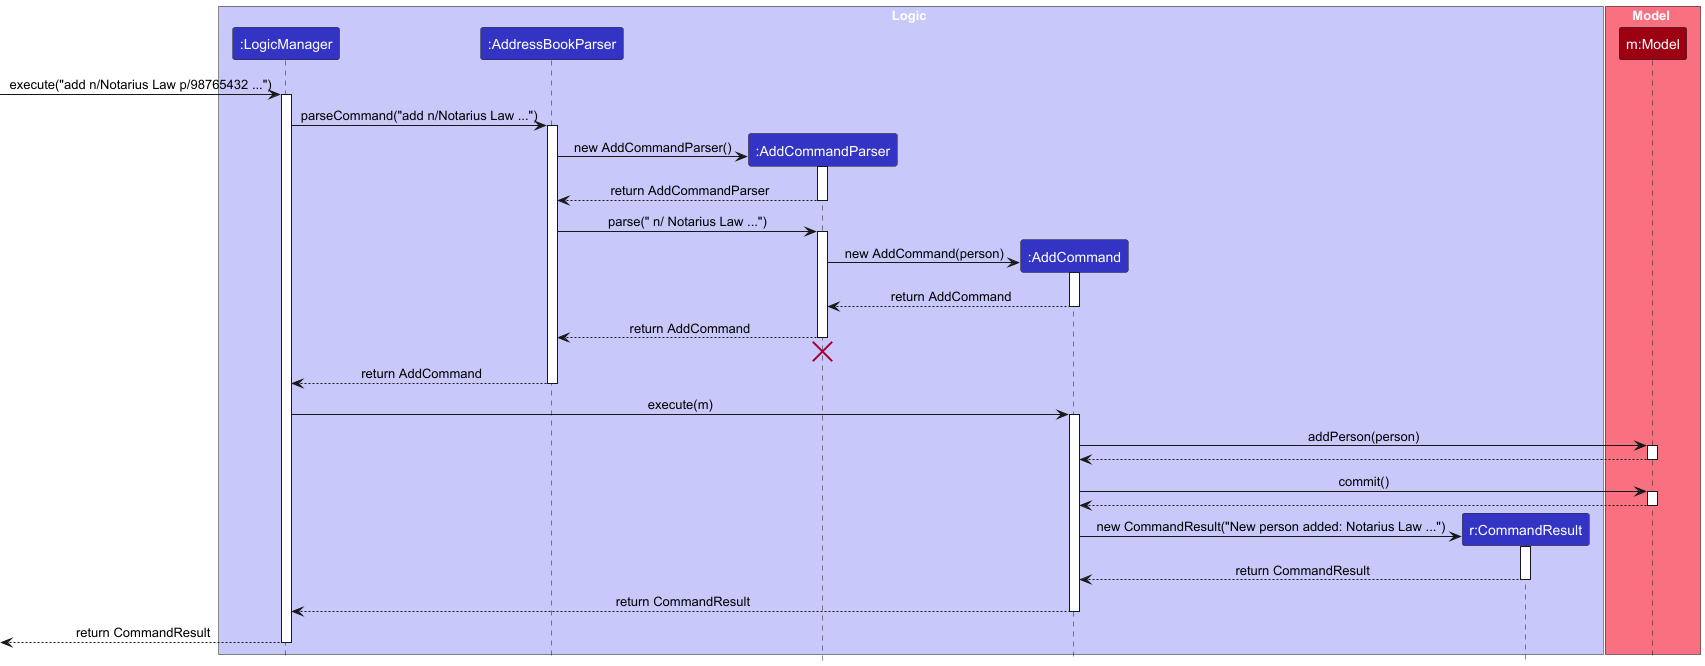

The diagram above was rendered by PlantUML. Its source (embedded in the PNG):
@startuml
!include style.puml
skinparam ArrowFontStyle plain

box Logic LOGIC_COLOR_T1
participant ":LogicManager" as LogicManager LOGIC_COLOR
participant ":AddressBookParser" as AddressBookParser LOGIC_COLOR
participant ":AddCommandParser" as AddCommandParser LOGIC_COLOR
participant ":AddCommand" as AddCommand LOGIC_COLOR
participant "r:CommandResult" as CommandResult LOGIC_COLOR
end box

box Model MODEL_COLOR_T1
participant "m:Model" as Model MODEL_COLOR
end box

[-> LogicManager : execute("add n/Notarius Law p/98765432 ...")
activate LogicManager

LogicManager -> AddressBookParser : parseCommand("add n/Notarius Law ...")
activate AddressBookParser

create AddCommandParser
AddressBookParser -> AddCommandParser : new AddCommandParser()
activate AddCommandParser
AddCommandParser --> AddressBookParser : return AddCommandParser
deactivate AddCommandParser

AddressBookParser -> AddCommandParser : parse(" n/ Notarius Law ...")
activate AddCommandParser

create AddCommand
AddCommandParser -> AddCommand : new AddCommand(person)
activate AddCommand
AddCommand --> AddCommandParser : return AddCommand
deactivate AddCommand

AddCommandParser --> AddressBookParser : return AddCommand
deactivate AddCommandParser
AddCommandParser -[hidden]-> AddressBookParser
destroy AddCommandParser

AddressBookParser --> LogicManager : return AddCommand
deactivate AddressBookParser

LogicManager -> AddCommand : execute(m)
activate AddCommand

AddCommand -> Model : addPerson(person)
activate Model

Model --> AddCommand
deactivate Model

AddCommand -> Model : commit()
activate Model

Model --> AddCommand
deactivate Model

create CommandResult
AddCommand -> CommandResult : new CommandResult("New person added: Notarius Law ...")
activate CommandResult
CommandResult --> AddCommand : return CommandResult
deactivate CommandResult

AddCommand --> LogicManager : return CommandResult
deactivate AddCommand

[<-- LogicManager : return CommandResult
deactivate LogicManager
@enduml